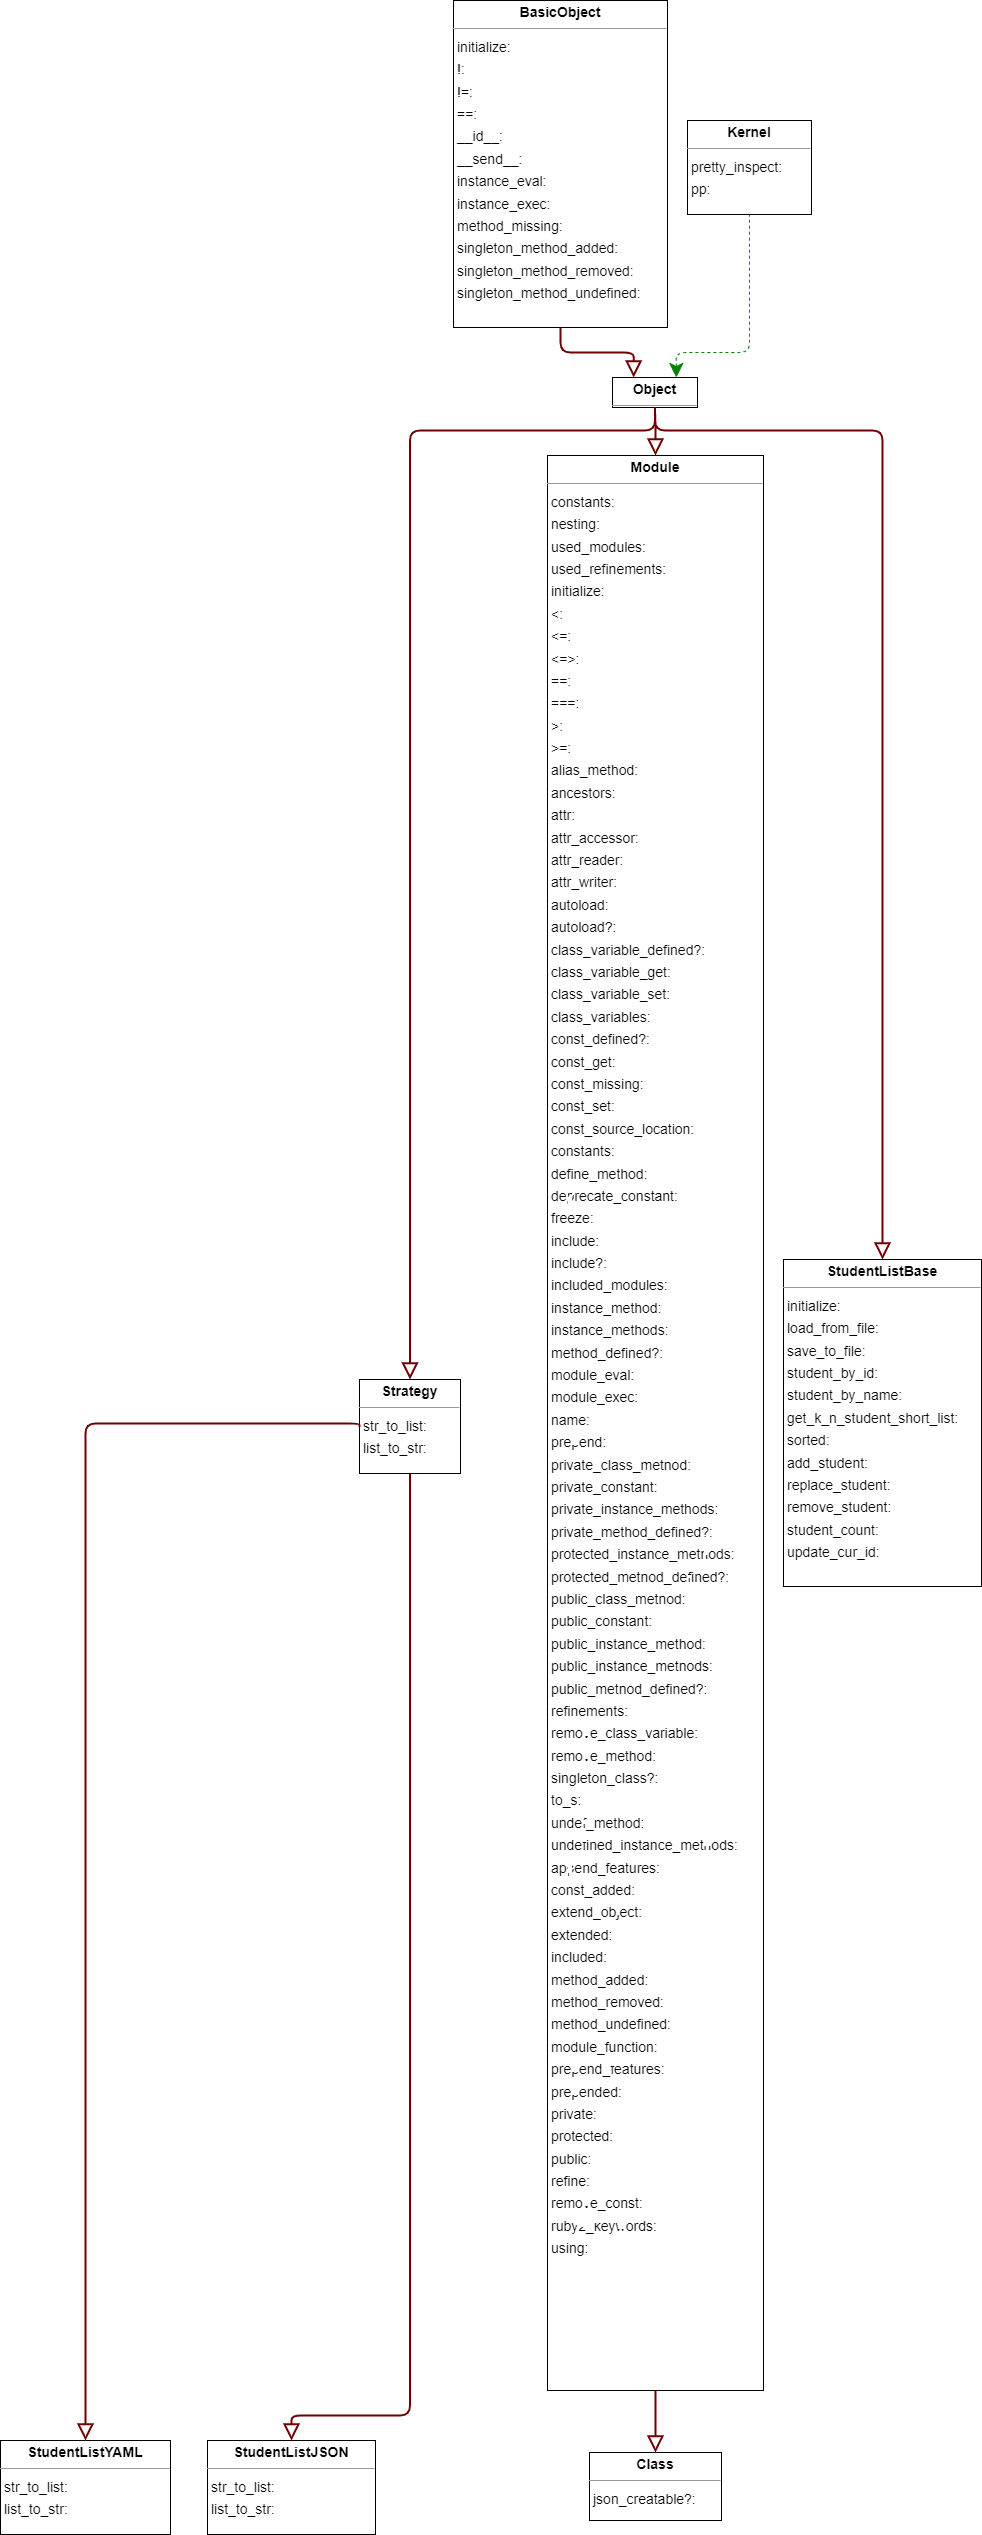

The diagram above was exported from draw.io. Its source (the exported page's mxGraphModel, read from the mxfile embedded in the PNG):
<mxGraphModel dx="1402" dy="1863" grid="1" gridSize="10" guides="1" tooltips="1" connect="1" arrows="1" fold="1" page="0" pageScale="1" pageWidth="827" pageHeight="1169" background="none" math="0" shadow="0">
  <root>
    <mxCell id="0" />
    <mxCell id="1" parent="0" />
    <mxCell id="node4" value="&lt;p style=&quot;margin:0px;margin-top:4px;text-align:center;&quot;&gt;&lt;b&gt;BasicObject&lt;/b&gt;&lt;/p&gt;&lt;hr size=&quot;1&quot;/&gt;&lt;p style=&quot;margin:0 0 0 4px;line-height:1.6;&quot;&gt; initialize: &lt;br/&gt; !: &lt;br/&gt; !=: &lt;br/&gt; ==: &lt;br/&gt; __id__: &lt;br/&gt; __send__: &lt;br/&gt; instance_eval: &lt;br/&gt; instance_exec: &lt;br/&gt; method_missing: &lt;br/&gt; singleton_method_added: &lt;br/&gt; singleton_method_removed: &lt;br/&gt; singleton_method_undefined: &lt;/p&gt;" style="verticalAlign=top;align=left;overflow=fill;fontSize=14;fontFamily=Helvetica;html=1;rounded=0;shadow=0;comic=0;labelBackgroundColor=none;strokeWidth=1;" parent="1" vertex="1">
      <mxGeometry x="346" y="-968" width="214" height="327" as="geometry" />
    </mxCell>
    <mxCell id="node3" value="&lt;p style=&quot;margin:0px;margin-top:4px;text-align:center;&quot;&gt;&lt;b&gt;Class&lt;/b&gt;&lt;/p&gt;&lt;hr size=&quot;1&quot;/&gt;&lt;p style=&quot;margin:0 0 0 4px;line-height:1.6;&quot;&gt; json_creatable?: &lt;/p&gt;" style="verticalAlign=top;align=left;overflow=fill;fontSize=14;fontFamily=Helvetica;html=1;rounded=0;shadow=0;comic=0;labelBackgroundColor=none;strokeWidth=1;" parent="1" vertex="1">
      <mxGeometry x="482" y="1484" width="132" height="68" as="geometry" />
    </mxCell>
    <mxCell id="node5" value="&lt;p style=&quot;margin:0px;margin-top:4px;text-align:center;&quot;&gt;&lt;b&gt;Kernel&lt;/b&gt;&lt;/p&gt;&lt;hr size=&quot;1&quot;/&gt;&lt;p style=&quot;margin:0 0 0 4px;line-height:1.6;&quot;&gt; pretty_inspect: &lt;br/&gt; pp: &lt;/p&gt;" style="verticalAlign=top;align=left;overflow=fill;fontSize=14;fontFamily=Helvetica;html=1;rounded=0;shadow=0;comic=0;labelBackgroundColor=none;strokeWidth=1;" parent="1" vertex="1">
      <mxGeometry x="580" y="-848" width="124" height="94" as="geometry" />
    </mxCell>
    <mxCell id="node0" value="&lt;p style=&quot;margin:0px;margin-top:4px;text-align:center;&quot;&gt;&lt;b&gt;Module&lt;/b&gt;&lt;/p&gt;&lt;hr size=&quot;1&quot;/&gt;&lt;p style=&quot;margin:0 0 0 4px;line-height:1.6;&quot;&gt; constants: &lt;br/&gt; nesting: &lt;br/&gt; used_modules: &lt;br/&gt; used_refinements: &lt;br/&gt; initialize: &lt;br/&gt; &amp;lt;: &lt;br/&gt; &amp;lt;=: &lt;br/&gt; &amp;lt;=&amp;gt;: &lt;br/&gt; ==: &lt;br/&gt; ===: &lt;br/&gt; &amp;gt;: &lt;br/&gt; &amp;gt;=: &lt;br/&gt; alias_method: &lt;br/&gt; ancestors: &lt;br/&gt; attr: &lt;br/&gt; attr_accessor: &lt;br/&gt; attr_reader: &lt;br/&gt; attr_writer: &lt;br/&gt; autoload: &lt;br/&gt; autoload?: &lt;br/&gt; class_variable_defined?: &lt;br/&gt; class_variable_get: &lt;br/&gt; class_variable_set: &lt;br/&gt; class_variables: &lt;br/&gt; const_defined?: &lt;br/&gt; const_get: &lt;br/&gt; const_missing: &lt;br/&gt; const_set: &lt;br/&gt; const_source_location: &lt;br/&gt; constants: &lt;br/&gt; define_method: &lt;br/&gt; deprecate_constant: &lt;br/&gt; freeze: &lt;br/&gt; include: &lt;br/&gt; include?: &lt;br/&gt; included_modules: &lt;br/&gt; instance_method: &lt;br/&gt; instance_methods: &lt;br/&gt; method_defined?: &lt;br/&gt; module_eval: &lt;br/&gt; module_exec: &lt;br/&gt; name: &lt;br/&gt; prepend: &lt;br/&gt; private_class_method: &lt;br/&gt; private_constant: &lt;br/&gt; private_instance_methods: &lt;br/&gt; private_method_defined?: &lt;br/&gt; protected_instance_methods: &lt;br/&gt; protected_method_defined?: &lt;br/&gt; public_class_method: &lt;br/&gt; public_constant: &lt;br/&gt; public_instance_method: &lt;br/&gt; public_instance_methods: &lt;br/&gt; public_method_defined?: &lt;br/&gt; refinements: &lt;br/&gt; remove_class_variable: &lt;br/&gt; remove_method: &lt;br/&gt; singleton_class?: &lt;br/&gt; to_s: &lt;br/&gt; undef_method: &lt;br/&gt; undefined_instance_methods: &lt;br/&gt; append_features: &lt;br/&gt; const_added: &lt;br/&gt; extend_object: &lt;br/&gt; extended: &lt;br/&gt; included: &lt;br/&gt; method_added: &lt;br/&gt; method_removed: &lt;br/&gt; method_undefined: &lt;br/&gt; module_function: &lt;br/&gt; prepend_features: &lt;br/&gt; prepended: &lt;br/&gt; private: &lt;br/&gt; protected: &lt;br/&gt; public: &lt;br/&gt; refine: &lt;br/&gt; remove_const: &lt;br/&gt; ruby2_keywords: &lt;br/&gt; using: &lt;/p&gt;" style="verticalAlign=top;align=left;overflow=fill;fontSize=14;fontFamily=Helvetica;html=1;rounded=0;shadow=0;comic=0;labelBackgroundColor=none;strokeWidth=1;" parent="1" vertex="1">
      <mxGeometry x="440" y="-513" width="216" height="1935" as="geometry" />
    </mxCell>
    <mxCell id="node1" value="&lt;p style=&quot;margin:0px;margin-top:4px;text-align:center;&quot;&gt;&lt;b&gt;Object&lt;/b&gt;&lt;/p&gt;&lt;hr size=&quot;1&quot;/&gt;" style="verticalAlign=top;align=left;overflow=fill;fontSize=14;fontFamily=Helvetica;html=1;rounded=0;shadow=0;comic=0;labelBackgroundColor=none;strokeWidth=1;" parent="1" vertex="1">
      <mxGeometry x="505" y="-591" width="85" height="30" as="geometry" />
    </mxCell>
    <mxCell id="node2" value="&lt;p style=&quot;margin:0px;margin-top:4px;text-align:center;&quot;&gt;&lt;b&gt;Strategy&lt;/b&gt;&lt;/p&gt;&lt;hr size=&quot;1&quot;/&gt;&lt;p style=&quot;margin:0 0 0 4px;line-height:1.6;&quot;&gt; str_to_list: &lt;br/&gt; list_to_str: &lt;/p&gt;" style="verticalAlign=top;align=left;overflow=fill;fontSize=14;fontFamily=Helvetica;html=1;rounded=0;shadow=0;comic=0;labelBackgroundColor=none;strokeWidth=1;" parent="1" vertex="1">
      <mxGeometry x="252" y="411" width="101" height="94" as="geometry" />
    </mxCell>
    <mxCell id="node6" value="&lt;p style=&quot;margin:0px;margin-top:4px;text-align:center;&quot;&gt;&lt;b&gt;StudentListBase&lt;/b&gt;&lt;/p&gt;&lt;hr size=&quot;1&quot;/&gt;&lt;p style=&quot;margin:0 0 0 4px;line-height:1.6;&quot;&gt; initialize: &lt;br/&gt; load_from_file: &lt;br/&gt; save_to_file: &lt;br/&gt; student_by_id: &lt;br/&gt; student_by_name: &lt;br/&gt; get_k_n_student_short_list: &lt;br/&gt; sorted: &lt;br/&gt; add_student: &lt;br/&gt; replace_student: &lt;br/&gt; remove_student: &lt;br/&gt; student_count: &lt;br/&gt; update_cur_id: &lt;/p&gt;" style="verticalAlign=top;align=left;overflow=fill;fontSize=14;fontFamily=Helvetica;html=1;rounded=0;shadow=0;comic=0;labelBackgroundColor=none;strokeWidth=1;" parent="1" vertex="1">
      <mxGeometry x="676" y="291" width="198" height="327" as="geometry" />
    </mxCell>
    <mxCell id="node7" value="&lt;p style=&quot;margin:0px;margin-top:4px;text-align:center;&quot;&gt;&lt;b&gt;StudentListJSON&lt;/b&gt;&lt;/p&gt;&lt;hr size=&quot;1&quot;/&gt;&lt;p style=&quot;margin:0 0 0 4px;line-height:1.6;&quot;&gt; str_to_list: &lt;br/&gt; list_to_str: &lt;/p&gt;" style="verticalAlign=top;align=left;overflow=fill;fontSize=14;fontFamily=Helvetica;html=1;rounded=0;shadow=0;comic=0;labelBackgroundColor=none;strokeWidth=1;" parent="1" vertex="1">
      <mxGeometry x="100" y="1472" width="168" height="94" as="geometry" />
    </mxCell>
    <mxCell id="node8" value="&lt;p style=&quot;margin:0px;margin-top:4px;text-align:center;&quot;&gt;&lt;b&gt;StudentListYAML&lt;/b&gt;&lt;/p&gt;&lt;hr size=&quot;1&quot;/&gt;&lt;p style=&quot;margin:0 0 0 4px;line-height:1.6;&quot;&gt; str_to_list: &lt;br/&gt; list_to_str: &lt;/p&gt;" style="verticalAlign=top;align=left;overflow=fill;fontSize=14;fontFamily=Helvetica;html=1;rounded=0;shadow=0;comic=0;labelBackgroundColor=none;strokeWidth=1;" parent="1" vertex="1">
      <mxGeometry x="-107" y="1472" width="170" height="94" as="geometry" />
    </mxCell>
    <mxCell id="edge1" value="" style="html=1;rounded=1;edgeStyle=orthogonalEdgeStyle;dashed=0;startArrow=block;startSize=12;endArrow=none;strokeColor=#6F0000;exitX=0.500;exitY=0.000;exitDx=0;exitDy=0;entryX=0.500;entryY=1.000;entryDx=0;entryDy=0;fillColor=#a20025;startFill=0;strokeWidth=2;" parent="1" source="node3" target="node0" edge="1">
      <mxGeometry width="50" height="50" relative="1" as="geometry">
        <Array as="points" />
      </mxGeometry>
    </mxCell>
    <mxCell id="edge2" value="" style="html=1;rounded=1;edgeStyle=orthogonalEdgeStyle;dashed=0;startArrow=block;startSize=12;endArrow=none;strokeColor=#6F0000;exitX=0.500;exitY=0.000;exitDx=0;exitDy=0;entryX=0.500;entryY=1.002;entryDx=0;entryDy=0;fillColor=#a20025;startFill=0;strokeWidth=2;" parent="1" source="node0" target="node1" edge="1">
      <mxGeometry width="50" height="50" relative="1" as="geometry">
        <Array as="points" />
      </mxGeometry>
    </mxCell>
    <mxCell id="edge4" value="" style="html=1;rounded=1;edgeStyle=orthogonalEdgeStyle;dashed=0;startArrow=block;startSize=12;endArrow=none;strokeColor=#6F0000;exitX=0.250;exitY=0.002;exitDx=0;exitDy=0;entryX=0.500;entryY=1.000;entryDx=0;entryDy=0;fillColor=#a20025;startFill=0;strokeWidth=2;" parent="1" source="node1" target="node4" edge="1">
      <mxGeometry width="50" height="50" relative="1" as="geometry">
        <Array as="points">
          <mxPoint x="527" y="-616" />
          <mxPoint x="453" y="-616" />
        </Array>
      </mxGeometry>
    </mxCell>
    <mxCell id="edge3" value="" style="html=1;rounded=1;edgeStyle=orthogonalEdgeStyle;dashed=1;startArrow=classic;startSize=12;endArrow=none;strokeColor=#008200;exitX=0.750;exitY=0.002;exitDx=0;exitDy=0;entryX=0.500;entryY=1.000;entryDx=0;entryDy=0;" parent="1" source="node1" target="node5" edge="1">
      <mxGeometry width="50" height="50" relative="1" as="geometry">
        <Array as="points">
          <mxPoint x="569" y="-616" />
          <mxPoint x="642" y="-616" />
        </Array>
      </mxGeometry>
    </mxCell>
    <mxCell id="edge0" value="" style="html=1;rounded=1;edgeStyle=orthogonalEdgeStyle;dashed=0;startArrow=block;startSize=12;endArrow=none;strokeColor=#6F0000;exitX=0.500;exitY=0.000;exitDx=0;exitDy=0;entryX=0.500;entryY=1.002;entryDx=0;entryDy=0;fillColor=#a20025;startFill=0;strokeWidth=2;" parent="1" source="node2" target="node1" edge="1">
      <mxGeometry width="50" height="50" relative="1" as="geometry">
        <Array as="points">
          <mxPoint x="303" y="-538" />
          <mxPoint x="548" y="-538" />
        </Array>
      </mxGeometry>
    </mxCell>
    <mxCell id="edge5" value="" style="html=1;rounded=1;edgeStyle=orthogonalEdgeStyle;dashed=0;startArrow=block;startSize=12;endArrow=none;strokeColor=#6F0000;exitX=0.500;exitY=0.000;exitDx=0;exitDy=0;entryX=0.500;entryY=1.002;entryDx=0;entryDy=0;fillColor=#a20025;startFill=0;strokeWidth=2;" parent="1" source="node6" target="node1" edge="1">
      <mxGeometry width="50" height="50" relative="1" as="geometry">
        <Array as="points">
          <mxPoint x="775" y="-538" />
          <mxPoint x="548" y="-538" />
        </Array>
      </mxGeometry>
    </mxCell>
    <mxCell id="edge6" value="" style="html=1;rounded=1;edgeStyle=orthogonalEdgeStyle;dashed=0;startArrow=block;startSize=12;endArrow=none;strokeColor=#6F0000;exitX=0.500;exitY=0.001;exitDx=0;exitDy=0;entryX=0.500;entryY=1.000;entryDx=0;entryDy=0;fillColor=#a20025;startFill=0;strokeWidth=2;" parent="1" source="node7" target="node2" edge="1">
      <mxGeometry width="50" height="50" relative="1" as="geometry">
        <Array as="points">
          <mxPoint x="184" y="1447" />
          <mxPoint x="303" y="1447" />
        </Array>
      </mxGeometry>
    </mxCell>
    <mxCell id="edge7" value="" style="html=1;rounded=1;edgeStyle=orthogonalEdgeStyle;dashed=0;startArrow=block;startSize=12;endArrow=none;strokeColor=#6F0000;exitX=0.500;exitY=0.000;exitDx=0;exitDy=0;entryX=0.000;entryY=0.500;entryDx=0;entryDy=0;fillColor=#a20025;startFill=0;strokeWidth=2;" parent="1" source="node8" target="node2" edge="1">
      <mxGeometry width="50" height="50" relative="1" as="geometry">
        <Array as="points">
          <mxPoint x="-22" y="455" />
        </Array>
      </mxGeometry>
    </mxCell>
  </root>
</mxGraphModel>